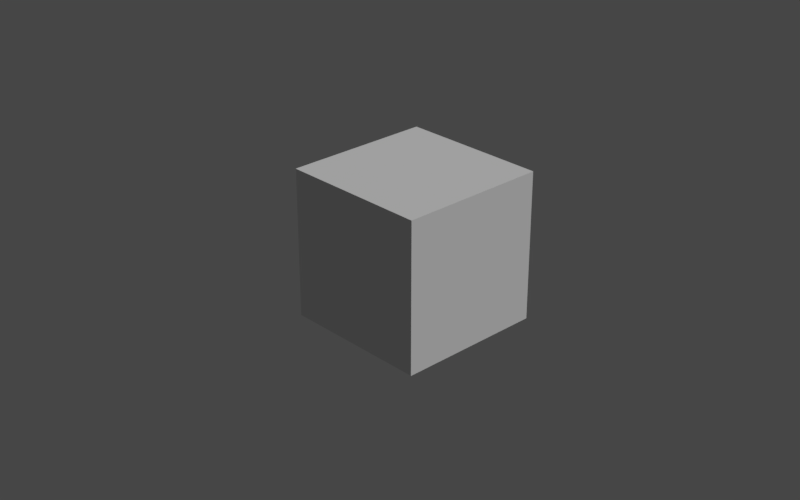 # Source: startup.blend  (saved by Blender 2.79.4; exported with 4.5.12 LTS)
import bpy
from mathutils import Matrix  # noqa: F401  (used for matrix-valued properties, if any)

bpy.ops.wm.read_factory_settings(use_empty=True)
scene = bpy.context.scene
scene.name = 'Scene'

# ---- collections
col_collection_1 = bpy.data.collections.new('Collection 1'); scene.collection.children.link(col_collection_1)

# ---- materials (node trees are filled in below, after node groups)
mat_material = bpy.data.materials.new('Material')
mat_material.alpha_threshold = 0.0
mat_material.roughness = 0.5
mat_material.line_color = (0.0, 0.0, 0.0, 1.0)

# ---- material node trees

# ---- world
world_world = bpy.data.worlds.new('World'); scene.world = world_world
world_world.color = (0.05088, 0.05088, 0.05088)
world_world.use_sun_shadow = False
world_world.sun_shadow_jitter_overblur = 0.0
world_world.cycles.sampling_method = 'MANUAL'

# ---- cameras
cam_camera = bpy.data.cameras.new('Camera')
cam_camera.clip_end = 100.0
cam_camera.lens = 55.0
cam_camera.sensor_width = 32.0
cam_camera.sensor_height = 18.0
cam_camera.ortho_scale = 7.314
cam_camera.dof.focus_distance = 0.0

# ---- lights
light_lamp = bpy.data.lights.new('Lamp', 'SUN')
light_lamp.transmission_factor = 0.0
light_lamp.cutoff_distance = 30.0
light_lamp.angle = 0.623
light_lamp.energy = 1.5
light_lamp.shadow_buffer_clip_start = 1.001
light_lamp.shadow_soft_size = 0.322
light_lamp.shadow_cascade_max_distance = 1000.0

# ---- meshes
me_cube = bpy.data.meshes.new('Cube')
me_cube.from_pydata([(1.0, 1.0, -1.0), (1.0, -1.0, -1.0), (-1.0, -1.0, -1.0), (-1.0, 1.0, -1.0), (1.0, 1.0, 1.0), (1.0, -1.0, 1.0), (-1.0, -1.0, 1.0), (-1.0, 1.0, 1.0)], [], [(0, 1, 2, 3), (4, 7, 6, 5), (0, 4, 5, 1), (1, 5, 6, 2), (2, 6, 7, 3), (4, 0, 3, 7)])
me_cube.materials.append(mat_material)
me_cube.use_remesh_preserve_volume = False
me_cube.use_remesh_preserve_attributes = False
me_cube.use_mirror_vertex_groups = False
me_cube.update()

# ---- objects
ob_cube = bpy.data.objects.new('Cube', me_cube)
ob_lamp = bpy.data.objects.new('Lamp', light_lamp)
ob_camera = bpy.data.objects.new('Camera', cam_camera)

# ---- transforms, parenting, visibility, modifiers, constraints
ob_cube.location = (0.0, 0.0, 0.0)
ob_cube.lock_rotations_4d = False
ob_cube.empty_display_type = 'ARROWS'
ob_cube.lineart.crease_threshold = 0.0
ob_lamp.location = (4.076, 1.005, 5.904)
ob_lamp.rotation_euler = (0.6503, 0.05522, 1.866)
ob_lamp.lock_rotations_4d = False
ob_lamp.empty_display_type = 'ARROWS'
ob_lamp.color = (0.0, 0.0, 0.0, 0.0)
ob_lamp.lineart.crease_threshold = 0.0
ob_camera.location = (10.87, -10.48, 7.449)
ob_camera.rotation_euler = (1.109, -1.183e-06, 0.8149)
ob_camera.lock_rotations_4d = False
ob_camera.empty_display_type = 'ARROWS'
ob_camera.color = (0.0, 0.0, 0.0, 0.0)
ob_camera.display_type = 'WIRE'
ob_camera.lineart.crease_threshold = 0.0

# ---- collection membership
col_collection_1.objects.link(ob_cube)
col_collection_1.objects.link(ob_lamp)
col_collection_1.objects.link(ob_camera)

# ---- scene / render settings (as saved in the file)
scene.camera = ob_camera
scene.frame_start = 1; scene.frame_end = 250; scene.frame_set(1)
scene.render.engine = 'CYCLES'
scene.render.image_settings.color_depth = '16'
scene.render.image_settings.compression = 100
scene.render.resolution_y = 1200
scene.render.fps = 25
scene.render.dither_intensity = 0.0
scene.render.film_transparent = True
scene.cycles.samples = 576
scene.cycles.sampling_pattern = 'TABULATED_SOBOL'
scene.cycles.use_adaptive_sampling = False
scene.cycles.use_light_tree = False
scene.view_settings.view_transform = 'Filmic'
bpy.context.view_layer.update()
